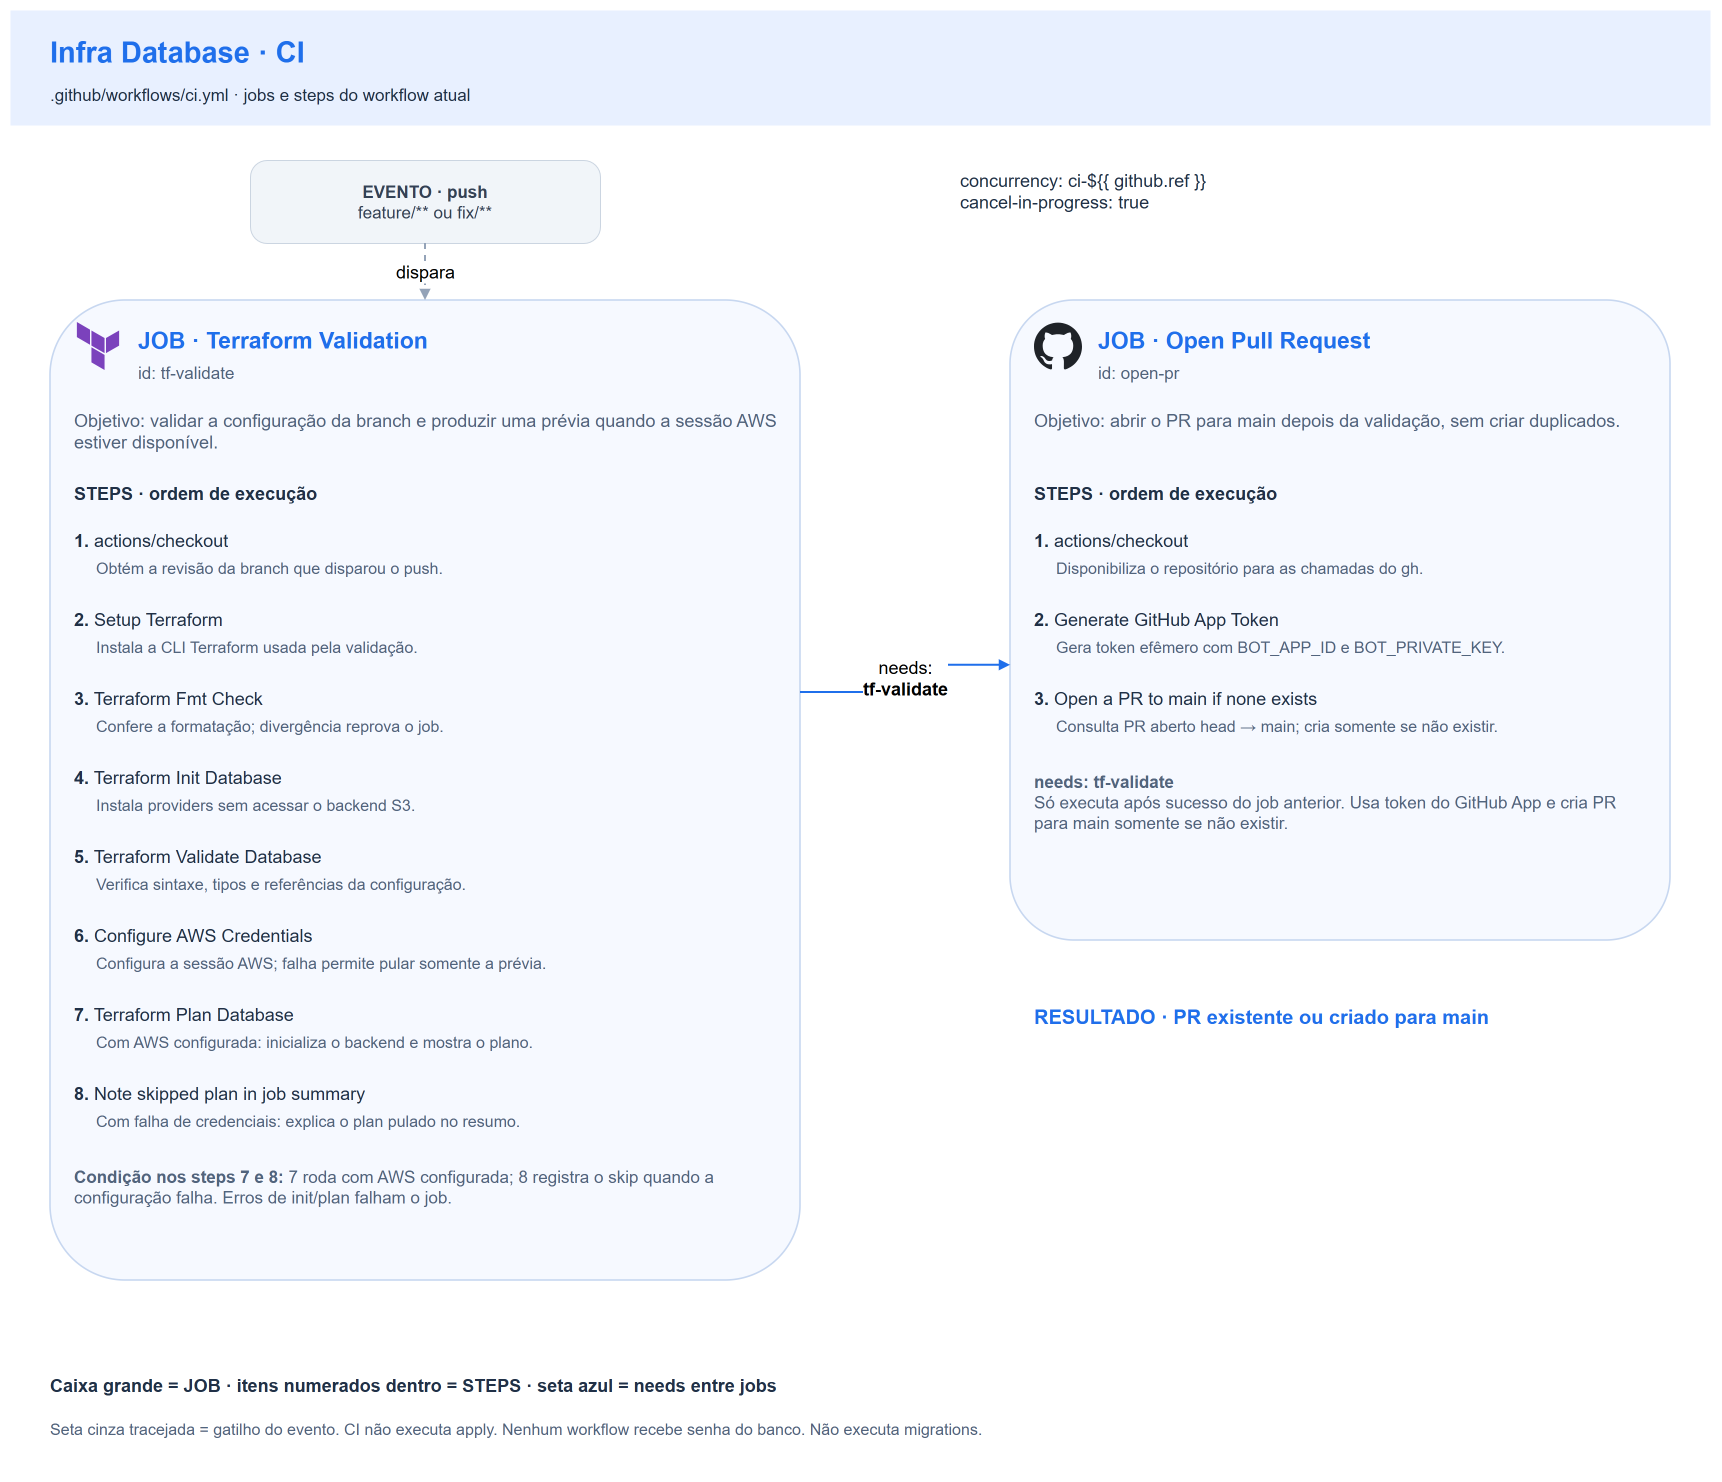

The diagram above was exported from draw.io. Its source (the exported page's mxGraphModel, read from the mxfile embedded in the PNG):
<mxGraphModel dx="1700" dy="1460" grid="1" gridSize="10" guides="1" tooltips="1" connect="1" arrows="1" fold="1" page="1" pageScale="1" pageWidth="1700" pageHeight="1460" math="0" shadow="0">
  <root>
    <mxCell id="0" />
    <mxCell id="1" parent="0" />
    <mxCell id="background" value="" style="fillColor=#ffffff;strokeColor=none;" vertex="1" parent="1">
      <mxGeometry x="0" y="0" width="1700" height="1460" as="geometry" />
    </mxCell>
    <mxCell id="header" value="" style="fillColor=#e8f0ff;strokeColor=none;" vertex="1" parent="1">
      <mxGeometry x="0" y="0" width="1700" height="115" as="geometry" />
    </mxCell>
    <mxCell id="title" value="Infra Database · CI" style="text;html=1;whiteSpace=wrap;overflow=hidden;align=left;verticalAlign=top;spacing=0;fontFamily=Helvetica;fontSize=29;fontColor=#1f6feb;fontStyle=1;" vertex="1" parent="1">
      <mxGeometry x="40" y="20" width="1620" height="40" as="geometry" />
    </mxCell>
    <mxCell id="workflow" value=".github/workflows/ci.yml · jobs e steps do workflow atual" style="text;html=1;whiteSpace=wrap;overflow=hidden;align=left;verticalAlign=top;spacing=0;fontFamily=Helvetica;fontSize=17;fontColor=#203047;fontStyle=0;" vertex="1" parent="1">
      <mxGeometry x="40" y="70" width="1620" height="28" as="geometry" />
    </mxCell>
    <mxCell id="event" value="&lt;b&gt;EVENTO · push&lt;/b&gt;&lt;br&gt;feature/** ou fix/**" style="rounded=1;arcSize=20;html=1;whiteSpace=wrap;fillColor=#f1f5f9;strokeColor=#cbd5e1;fontColor=#334155;fontSize=17;fontFamily=Helvetica;" vertex="1" parent="1">
      <mxGeometry x="240" y="150" width="350" height="83" as="geometry" />
    </mxCell>
    <mxCell id="concurrency" value="concurrency: ci-${{ github.ref }}&lt;br&gt;cancel-in-progress: true" style="text;html=1;whiteSpace=wrap;overflow=hidden;align=left;verticalAlign=top;spacing=0;fontFamily=Helvetica;fontSize=18;fontColor=#203047;fontStyle=0;" vertex="1" parent="1">
      <mxGeometry x="950" y="155" width="620" height="62" as="geometry" />
    </mxCell>
    <mxCell id="job-tf-validate" value="" style="rounded=1;arcSize=10;fillColor=#f6f9ff;strokeColor=#c7d7f0;strokeWidth=1.6;html=1;" vertex="1" parent="1">
      <mxGeometry x="40" y="290" width="750" height="980" as="geometry" />
    </mxCell>
    <mxCell id="job-tf-validate-icon" value="" style="shape=image;verticalLabelPosition=bottom;labelBackgroundColor=none;verticalAlign=top;imageAspect=1;aspect=fixed;image=data:image/svg+xml,(data omitted: 368 chars);" vertex="1" parent="job-tf-validate">
      <mxGeometry x="24" y="22" width="48" height="48" as="geometry" />
    </mxCell>
    <mxCell id="job-tf-validate-title" value="JOB · Terraform Validation" style="text;html=1;whiteSpace=wrap;overflow=hidden;align=left;verticalAlign=top;spacing=0;fontFamily=Helvetica;fontSize=23;fontColor=#1f6feb;fontStyle=1;" vertex="1" parent="job-tf-validate">
      <mxGeometry x="88" y="22" width="640" height="34" as="geometry" />
    </mxCell>
    <mxCell id="job-tf-validate-id" value="id: tf-validate" style="text;html=1;whiteSpace=wrap;overflow=hidden;align=left;verticalAlign=top;spacing=0;fontFamily=Helvetica;fontSize=17;fontColor=#51647d;fontStyle=0;" vertex="1" parent="job-tf-validate">
      <mxGeometry x="88" y="58" width="640" height="26" as="geometry" />
    </mxCell>
    <mxCell id="job-tf-validate-purpose" value="Objetivo: validar a configuração da branch e produzir uma prévia quando a sessão AWS estiver disponível." style="text;html=1;whiteSpace=wrap;overflow=hidden;align=left;verticalAlign=top;spacing=0;fontFamily=Helvetica;fontSize=18;fontColor=#51647d;fontStyle=0;" vertex="1" parent="job-tf-validate">
      <mxGeometry x="24" y="105" width="702" height="60" as="geometry" />
    </mxCell>
    <mxCell id="job-tf-validate-steps-heading" value="STEPS · ordem de execução" style="text;html=1;whiteSpace=wrap;overflow=hidden;align=left;verticalAlign=top;spacing=0;fontFamily=Helvetica;fontSize=18;fontColor=#203047;fontStyle=1;" vertex="1" parent="job-tf-validate">
      <mxGeometry x="24" y="178" width="702" height="28" as="geometry" />
    </mxCell>
    <mxCell id="job-tf-validate-step-1" value="&lt;b&gt;1.&lt;/b&gt; actions/checkout" style="text;html=1;whiteSpace=wrap;overflow=hidden;align=left;verticalAlign=top;spacing=0;fontFamily=Helvetica;fontSize=18;fontColor=#203047;fontStyle=0;" vertex="1" parent="job-tf-validate">
      <mxGeometry x="24" y="225" width="702" height="29" as="geometry" />
    </mxCell>
    <mxCell id="job-tf-validate-step-1-description" value="Obtém a revisão da branch que disparou o push." style="text;html=1;whiteSpace=wrap;overflow=hidden;align=left;verticalAlign=top;spacing=0;fontFamily=Helvetica;fontSize=16;fontColor=#51647d;fontStyle=0;" vertex="1" parent="job-tf-validate">
      <mxGeometry x="46" y="254" width="680" height="46" as="geometry" />
    </mxCell>
    <mxCell id="job-tf-validate-step-2" value="&lt;b&gt;2.&lt;/b&gt; Setup Terraform" style="text;html=1;whiteSpace=wrap;overflow=hidden;align=left;verticalAlign=top;spacing=0;fontFamily=Helvetica;fontSize=18;fontColor=#203047;fontStyle=0;" vertex="1" parent="job-tf-validate">
      <mxGeometry x="24" y="304" width="702" height="29" as="geometry" />
    </mxCell>
    <mxCell id="job-tf-validate-step-2-description" value="Instala a CLI Terraform usada pela validação." style="text;html=1;whiteSpace=wrap;overflow=hidden;align=left;verticalAlign=top;spacing=0;fontFamily=Helvetica;fontSize=16;fontColor=#51647d;fontStyle=0;" vertex="1" parent="job-tf-validate">
      <mxGeometry x="46" y="333" width="680" height="46" as="geometry" />
    </mxCell>
    <mxCell id="job-tf-validate-step-3" value="&lt;b&gt;3.&lt;/b&gt; Terraform Fmt Check" style="text;html=1;whiteSpace=wrap;overflow=hidden;align=left;verticalAlign=top;spacing=0;fontFamily=Helvetica;fontSize=18;fontColor=#203047;fontStyle=0;" vertex="1" parent="job-tf-validate">
      <mxGeometry x="24" y="383" width="702" height="29" as="geometry" />
    </mxCell>
    <mxCell id="job-tf-validate-step-3-description" value="Confere a formatação; divergência reprova o job." style="text;html=1;whiteSpace=wrap;overflow=hidden;align=left;verticalAlign=top;spacing=0;fontFamily=Helvetica;fontSize=16;fontColor=#51647d;fontStyle=0;" vertex="1" parent="job-tf-validate">
      <mxGeometry x="46" y="412" width="680" height="46" as="geometry" />
    </mxCell>
    <mxCell id="job-tf-validate-step-4" value="&lt;b&gt;4.&lt;/b&gt; Terraform Init Database" style="text;html=1;whiteSpace=wrap;overflow=hidden;align=left;verticalAlign=top;spacing=0;fontFamily=Helvetica;fontSize=18;fontColor=#203047;fontStyle=0;" vertex="1" parent="job-tf-validate">
      <mxGeometry x="24" y="462" width="702" height="29" as="geometry" />
    </mxCell>
    <mxCell id="job-tf-validate-step-4-description" value="Instala providers sem acessar o backend S3." style="text;html=1;whiteSpace=wrap;overflow=hidden;align=left;verticalAlign=top;spacing=0;fontFamily=Helvetica;fontSize=16;fontColor=#51647d;fontStyle=0;" vertex="1" parent="job-tf-validate">
      <mxGeometry x="46" y="491" width="680" height="46" as="geometry" />
    </mxCell>
    <mxCell id="job-tf-validate-step-5" value="&lt;b&gt;5.&lt;/b&gt; Terraform Validate Database" style="text;html=1;whiteSpace=wrap;overflow=hidden;align=left;verticalAlign=top;spacing=0;fontFamily=Helvetica;fontSize=18;fontColor=#203047;fontStyle=0;" vertex="1" parent="job-tf-validate">
      <mxGeometry x="24" y="541" width="702" height="29" as="geometry" />
    </mxCell>
    <mxCell id="job-tf-validate-step-5-description" value="Verifica sintaxe, tipos e referências da configuração." style="text;html=1;whiteSpace=wrap;overflow=hidden;align=left;verticalAlign=top;spacing=0;fontFamily=Helvetica;fontSize=16;fontColor=#51647d;fontStyle=0;" vertex="1" parent="job-tf-validate">
      <mxGeometry x="46" y="570" width="680" height="46" as="geometry" />
    </mxCell>
    <mxCell id="job-tf-validate-step-6" value="&lt;b&gt;6.&lt;/b&gt; Configure AWS Credentials" style="text;html=1;whiteSpace=wrap;overflow=hidden;align=left;verticalAlign=top;spacing=0;fontFamily=Helvetica;fontSize=18;fontColor=#203047;fontStyle=0;" vertex="1" parent="job-tf-validate">
      <mxGeometry x="24" y="620" width="702" height="29" as="geometry" />
    </mxCell>
    <mxCell id="job-tf-validate-step-6-description" value="Configura a sessão AWS; falha permite pular somente a prévia." style="text;html=1;whiteSpace=wrap;overflow=hidden;align=left;verticalAlign=top;spacing=0;fontFamily=Helvetica;fontSize=16;fontColor=#51647d;fontStyle=0;" vertex="1" parent="job-tf-validate">
      <mxGeometry x="46" y="649" width="680" height="46" as="geometry" />
    </mxCell>
    <mxCell id="job-tf-validate-step-7" value="&lt;b&gt;7.&lt;/b&gt; Terraform Plan Database" style="text;html=1;whiteSpace=wrap;overflow=hidden;align=left;verticalAlign=top;spacing=0;fontFamily=Helvetica;fontSize=18;fontColor=#203047;fontStyle=0;" vertex="1" parent="job-tf-validate">
      <mxGeometry x="24" y="699" width="702" height="29" as="geometry" />
    </mxCell>
    <mxCell id="job-tf-validate-step-7-description" value="Com AWS configurada: inicializa o backend e mostra o plano." style="text;html=1;whiteSpace=wrap;overflow=hidden;align=left;verticalAlign=top;spacing=0;fontFamily=Helvetica;fontSize=16;fontColor=#51647d;fontStyle=0;" vertex="1" parent="job-tf-validate">
      <mxGeometry x="46" y="728" width="680" height="46" as="geometry" />
    </mxCell>
    <mxCell id="job-tf-validate-step-8" value="&lt;b&gt;8.&lt;/b&gt; Note skipped plan in job summary" style="text;html=1;whiteSpace=wrap;overflow=hidden;align=left;verticalAlign=top;spacing=0;fontFamily=Helvetica;fontSize=18;fontColor=#203047;fontStyle=0;" vertex="1" parent="job-tf-validate">
      <mxGeometry x="24" y="778" width="702" height="29" as="geometry" />
    </mxCell>
    <mxCell id="job-tf-validate-step-8-description" value="Com falha de credenciais: explica o plan pulado no resumo." style="text;html=1;whiteSpace=wrap;overflow=hidden;align=left;verticalAlign=top;spacing=0;fontFamily=Helvetica;fontSize=16;fontColor=#51647d;fontStyle=0;" vertex="1" parent="job-tf-validate">
      <mxGeometry x="46" y="807" width="680" height="46" as="geometry" />
    </mxCell>
    <mxCell id="job-tf-validate-notes" value="&lt;b&gt;Condição nos steps 7 e 8:&lt;/b&gt; 7 roda com AWS configurada; 8 registra o skip quando a configuração falha. Erros de init/plan falham o job." style="text;html=1;whiteSpace=wrap;overflow=hidden;align=left;verticalAlign=top;spacing=0;fontFamily=Helvetica;fontSize=17;fontColor=#51647d;fontStyle=0;" vertex="1" parent="job-tf-validate">
      <mxGeometry x="24" y="862" width="702" height="101" as="geometry" />
    </mxCell>
    <mxCell id="job-open-pr" value="" style="rounded=1;arcSize=10;fillColor=#f6f9ff;strokeColor=#c7d7f0;strokeWidth=1.6;html=1;" vertex="1" parent="1">
      <mxGeometry x="1000" y="290" width="660" height="640" as="geometry" />
    </mxCell>
    <mxCell id="job-open-pr-icon" value="" style="shape=image;verticalLabelPosition=bottom;labelBackgroundColor=none;verticalAlign=top;imageAspect=1;aspect=fixed;image=data:image/svg+xml,(data omitted: 1053 chars);" vertex="1" parent="job-open-pr">
      <mxGeometry x="24" y="22" width="48" height="48" as="geometry" />
    </mxCell>
    <mxCell id="job-open-pr-title" value="JOB · Open Pull Request" style="text;html=1;whiteSpace=wrap;overflow=hidden;align=left;verticalAlign=top;spacing=0;fontFamily=Helvetica;fontSize=23;fontColor=#1f6feb;fontStyle=1;" vertex="1" parent="job-open-pr">
      <mxGeometry x="88" y="22" width="550" height="34" as="geometry" />
    </mxCell>
    <mxCell id="job-open-pr-id" value="id: open-pr" style="text;html=1;whiteSpace=wrap;overflow=hidden;align=left;verticalAlign=top;spacing=0;fontFamily=Helvetica;fontSize=17;fontColor=#51647d;fontStyle=0;" vertex="1" parent="job-open-pr">
      <mxGeometry x="88" y="58" width="550" height="26" as="geometry" />
    </mxCell>
    <mxCell id="job-open-pr-purpose" value="Objetivo: abrir o PR para main depois da validação, sem criar duplicados." style="text;html=1;whiteSpace=wrap;overflow=hidden;align=left;verticalAlign=top;spacing=0;fontFamily=Helvetica;fontSize=18;fontColor=#51647d;fontStyle=0;" vertex="1" parent="job-open-pr">
      <mxGeometry x="24" y="105" width="612" height="60" as="geometry" />
    </mxCell>
    <mxCell id="job-open-pr-steps-heading" value="STEPS · ordem de execução" style="text;html=1;whiteSpace=wrap;overflow=hidden;align=left;verticalAlign=top;spacing=0;fontFamily=Helvetica;fontSize=18;fontColor=#203047;fontStyle=1;" vertex="1" parent="job-open-pr">
      <mxGeometry x="24" y="178" width="612" height="28" as="geometry" />
    </mxCell>
    <mxCell id="job-open-pr-step-1" value="&lt;b&gt;1.&lt;/b&gt; actions/checkout" style="text;html=1;whiteSpace=wrap;overflow=hidden;align=left;verticalAlign=top;spacing=0;fontFamily=Helvetica;fontSize=18;fontColor=#203047;fontStyle=0;" vertex="1" parent="job-open-pr">
      <mxGeometry x="24" y="225" width="612" height="29" as="geometry" />
    </mxCell>
    <mxCell id="job-open-pr-step-1-description" value="Disponibiliza o repositório para as chamadas do gh." style="text;html=1;whiteSpace=wrap;overflow=hidden;align=left;verticalAlign=top;spacing=0;fontFamily=Helvetica;fontSize=16;fontColor=#51647d;fontStyle=0;" vertex="1" parent="job-open-pr">
      <mxGeometry x="46" y="254" width="590" height="46" as="geometry" />
    </mxCell>
    <mxCell id="job-open-pr-step-2" value="&lt;b&gt;2.&lt;/b&gt; Generate GitHub App Token" style="text;html=1;whiteSpace=wrap;overflow=hidden;align=left;verticalAlign=top;spacing=0;fontFamily=Helvetica;fontSize=18;fontColor=#203047;fontStyle=0;" vertex="1" parent="job-open-pr">
      <mxGeometry x="24" y="304" width="612" height="29" as="geometry" />
    </mxCell>
    <mxCell id="job-open-pr-step-2-description" value="Gera token efêmero com BOT_APP_ID e BOT_PRIVATE_KEY." style="text;html=1;whiteSpace=wrap;overflow=hidden;align=left;verticalAlign=top;spacing=0;fontFamily=Helvetica;fontSize=16;fontColor=#51647d;fontStyle=0;" vertex="1" parent="job-open-pr">
      <mxGeometry x="46" y="333" width="590" height="46" as="geometry" />
    </mxCell>
    <mxCell id="job-open-pr-step-3" value="&lt;b&gt;3.&lt;/b&gt; Open a PR to main if none exists" style="text;html=1;whiteSpace=wrap;overflow=hidden;align=left;verticalAlign=top;spacing=0;fontFamily=Helvetica;fontSize=18;fontColor=#203047;fontStyle=0;" vertex="1" parent="job-open-pr">
      <mxGeometry x="24" y="383" width="612" height="29" as="geometry" />
    </mxCell>
    <mxCell id="job-open-pr-step-3-description" value="Consulta PR aberto head → main; cria somente se não existir." style="text;html=1;whiteSpace=wrap;overflow=hidden;align=left;verticalAlign=top;spacing=0;fontFamily=Helvetica;fontSize=16;fontColor=#51647d;fontStyle=0;" vertex="1" parent="job-open-pr">
      <mxGeometry x="46" y="412" width="590" height="46" as="geometry" />
    </mxCell>
    <mxCell id="job-open-pr-notes" value="&lt;b&gt;needs: tf-validate&lt;/b&gt;&lt;br&gt;Só executa após sucesso do job anterior. Usa token do GitHub App e cria PR para main somente se não existir." style="text;html=1;whiteSpace=wrap;overflow=hidden;align=left;verticalAlign=top;spacing=0;fontFamily=Helvetica;fontSize=17;fontColor=#51647d;fontStyle=0;" vertex="1" parent="job-open-pr">
      <mxGeometry x="24" y="467" width="612" height="156" as="geometry" />
    </mxCell>
    <mxCell id="event-job" value="dispara" style="edgeStyle=orthogonalEdgeStyle;rounded=0;orthogonalLoop=1;jettySize=auto;html=1;endArrow=block;endFill=1;fontFamily=Helvetica;fontSize=18;labelBackgroundColor=#ffffff;strokeWidth=2;strokeColor=#94a3b8;dashed=1;exitX=0.5;exitY=1;entryX=0.5;entryY=0;" edge="1" parent="1" source="event" target="job-tf-validate">
      <mxGeometry relative="1" as="geometry" />
    </mxCell>
    <mxCell id="needs-tf-validate" value="needs:&lt;br&gt;&lt;b&gt;tf-validate&lt;/b&gt;" style="edgeStyle=orthogonalEdgeStyle;rounded=0;orthogonalLoop=1;jettySize=auto;html=1;endArrow=block;endFill=1;fontFamily=Helvetica;fontSize=18;labelBackgroundColor=#ffffff;strokeWidth=2;strokeColor=#1f6feb;exitX=1;exitY=0.4;entryX=0;entryY=0.57;" edge="1" parent="1" source="job-tf-validate" target="job-open-pr">
      <mxGeometry relative="1" as="geometry" />
    </mxCell>
    <mxCell id="result" value="RESULTADO · PR existente ou criado para main" style="text;html=1;whiteSpace=wrap;overflow=hidden;align=left;verticalAlign=top;spacing=0;fontFamily=Helvetica;fontSize=20;fontColor=#1f6feb;fontStyle=1;" vertex="1" parent="1">
      <mxGeometry x="1024" y="990" width="610" height="64" as="geometry" />
    </mxCell>
    <mxCell id="legend" value="Caixa grande = JOB · itens numerados dentro = STEPS · seta azul = needs entre jobs" style="text;html=1;whiteSpace=wrap;overflow=hidden;align=left;verticalAlign=top;spacing=0;fontFamily=Helvetica;fontSize=18;fontColor=#203047;fontStyle=1;" vertex="1" parent="1">
      <mxGeometry x="40" y="1360" width="1620" height="28" as="geometry" />
    </mxCell>
    <mxCell id="footer" value="Seta cinza tracejada = gatilho do evento. CI não executa apply. Nenhum workflow recebe senha do banco. Não executa migrations." style="text;html=1;whiteSpace=wrap;overflow=hidden;align=left;verticalAlign=top;spacing=0;fontFamily=Helvetica;fontSize=16;fontColor=#51647d;fontStyle=0;" vertex="1" parent="1">
      <mxGeometry x="40" y="1405" width="1620" height="40" as="geometry" />
    </mxCell>
  </root>
</mxGraphModel>